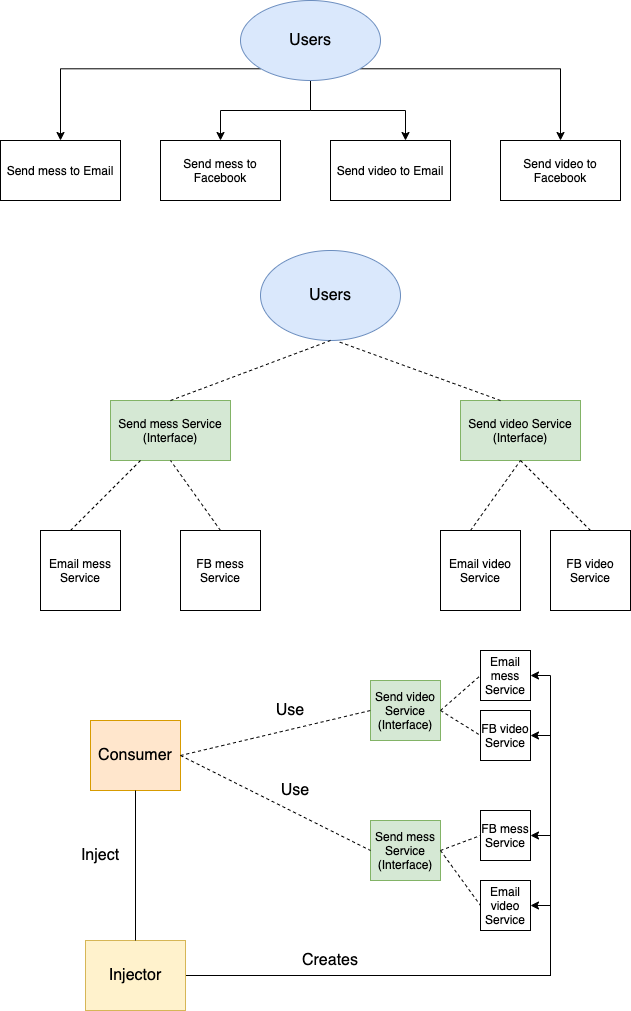

The diagram above was exported from draw.io. Its source (the exported page's mxGraphModel, read from the mxfile embedded in the PNG):
<mxGraphModel dx="912" dy="750" grid="1" gridSize="10" guides="1" tooltips="1" connect="1" arrows="1" fold="1" page="1" pageScale="1" pageWidth="850" pageHeight="1100" math="0" shadow="0">
  <root>
    <mxCell id="0" />
    <mxCell id="1" parent="0" />
    <mxCell id="pV8LfoHYv3Fr2A_PfXMB-12" style="edgeStyle=orthogonalEdgeStyle;rounded=0;orthogonalLoop=1;jettySize=auto;html=1;exitX=0;exitY=1;exitDx=0;exitDy=0;" edge="1" parent="1" source="pV8LfoHYv3Fr2A_PfXMB-1" target="pV8LfoHYv3Fr2A_PfXMB-2">
      <mxGeometry relative="1" as="geometry" />
    </mxCell>
    <mxCell id="pV8LfoHYv3Fr2A_PfXMB-13" style="edgeStyle=orthogonalEdgeStyle;rounded=0;orthogonalLoop=1;jettySize=auto;html=1;exitX=0.5;exitY=1;exitDx=0;exitDy=0;" edge="1" parent="1" source="pV8LfoHYv3Fr2A_PfXMB-1" target="pV8LfoHYv3Fr2A_PfXMB-3">
      <mxGeometry relative="1" as="geometry" />
    </mxCell>
    <mxCell id="pV8LfoHYv3Fr2A_PfXMB-14" style="edgeStyle=orthogonalEdgeStyle;rounded=0;orthogonalLoop=1;jettySize=auto;html=1;entryX=0.625;entryY=0;entryDx=0;entryDy=0;entryPerimeter=0;" edge="1" parent="1" source="pV8LfoHYv3Fr2A_PfXMB-1" target="pV8LfoHYv3Fr2A_PfXMB-4">
      <mxGeometry relative="1" as="geometry" />
    </mxCell>
    <mxCell id="pV8LfoHYv3Fr2A_PfXMB-15" style="edgeStyle=orthogonalEdgeStyle;rounded=0;orthogonalLoop=1;jettySize=auto;html=1;exitX=1;exitY=1;exitDx=0;exitDy=0;" edge="1" parent="1" source="pV8LfoHYv3Fr2A_PfXMB-1" target="pV8LfoHYv3Fr2A_PfXMB-5">
      <mxGeometry relative="1" as="geometry" />
    </mxCell>
    <mxCell id="pV8LfoHYv3Fr2A_PfXMB-1" value="&lt;font style=&quot;font-size: 16px&quot;&gt;Users&lt;/font&gt;" style="ellipse;whiteSpace=wrap;html=1;fillColor=#dae8fc;strokeColor=#6c8ebf;" vertex="1" parent="1">
      <mxGeometry x="350" y="100" width="140" height="80" as="geometry" />
    </mxCell>
    <mxCell id="pV8LfoHYv3Fr2A_PfXMB-2" value="Send mess to Email" style="rounded=0;whiteSpace=wrap;html=1;" vertex="1" parent="1">
      <mxGeometry x="110" y="240" width="120" height="60" as="geometry" />
    </mxCell>
    <mxCell id="pV8LfoHYv3Fr2A_PfXMB-3" value="&lt;span&gt;Send mess to Facebook&lt;/span&gt;" style="rounded=0;whiteSpace=wrap;html=1;" vertex="1" parent="1">
      <mxGeometry x="270" y="240" width="120" height="60" as="geometry" />
    </mxCell>
    <mxCell id="pV8LfoHYv3Fr2A_PfXMB-4" value="&lt;span&gt;Send video to Email&lt;/span&gt;" style="rounded=0;whiteSpace=wrap;html=1;" vertex="1" parent="1">
      <mxGeometry x="440" y="240" width="120" height="60" as="geometry" />
    </mxCell>
    <mxCell id="pV8LfoHYv3Fr2A_PfXMB-5" value="&lt;span&gt;Send video to Facebook&lt;/span&gt;" style="rounded=0;whiteSpace=wrap;html=1;" vertex="1" parent="1">
      <mxGeometry x="610" y="240" width="120" height="60" as="geometry" />
    </mxCell>
    <mxCell id="pV8LfoHYv3Fr2A_PfXMB-28" value="&lt;font style=&quot;font-size: 16px&quot;&gt;Users&lt;/font&gt;" style="ellipse;whiteSpace=wrap;html=1;fillColor=#dae8fc;strokeColor=#6c8ebf;" vertex="1" parent="1">
      <mxGeometry x="370" y="350" width="140" height="90" as="geometry" />
    </mxCell>
    <mxCell id="pV8LfoHYv3Fr2A_PfXMB-29" value="Send mess Service&lt;br&gt;(Interface)" style="rounded=0;whiteSpace=wrap;html=1;fillColor=#d5e8d4;strokeColor=#82b366;" vertex="1" parent="1">
      <mxGeometry x="220" y="500" width="120" height="60" as="geometry" />
    </mxCell>
    <mxCell id="pV8LfoHYv3Fr2A_PfXMB-32" value="&lt;span&gt;Send video Service&lt;br&gt;(Interface)&lt;br&gt;&lt;/span&gt;" style="rounded=0;whiteSpace=wrap;html=1;fillColor=#d5e8d4;strokeColor=#82b366;" vertex="1" parent="1">
      <mxGeometry x="570" y="500" width="120" height="60" as="geometry" />
    </mxCell>
    <mxCell id="pV8LfoHYv3Fr2A_PfXMB-35" value="" style="endArrow=none;dashed=1;html=1;entryX=0.557;entryY=1.013;entryDx=0;entryDy=0;entryPerimeter=0;" edge="1" parent="1" target="pV8LfoHYv3Fr2A_PfXMB-28">
      <mxGeometry width="50" height="50" relative="1" as="geometry">
        <mxPoint x="610" y="500" as="sourcePoint" />
        <mxPoint x="660" y="450" as="targetPoint" />
      </mxGeometry>
    </mxCell>
    <mxCell id="pV8LfoHYv3Fr2A_PfXMB-43" value="" style="endArrow=none;dashed=1;html=1;entryX=0.5;entryY=1;entryDx=0;entryDy=0;exitX=0.5;exitY=0;exitDx=0;exitDy=0;" edge="1" parent="1" source="pV8LfoHYv3Fr2A_PfXMB-29" target="pV8LfoHYv3Fr2A_PfXMB-28">
      <mxGeometry width="50" height="50" relative="1" as="geometry">
        <mxPoint x="290" y="540" as="sourcePoint" />
        <mxPoint x="340" y="490" as="targetPoint" />
      </mxGeometry>
    </mxCell>
    <mxCell id="pV8LfoHYv3Fr2A_PfXMB-44" value="Email mess Service" style="whiteSpace=wrap;html=1;aspect=fixed;" vertex="1" parent="1">
      <mxGeometry x="150" y="630" width="80" height="80" as="geometry" />
    </mxCell>
    <mxCell id="pV8LfoHYv3Fr2A_PfXMB-45" value="FB mess Service" style="whiteSpace=wrap;html=1;aspect=fixed;" vertex="1" parent="1">
      <mxGeometry x="290" y="630" width="80" height="80" as="geometry" />
    </mxCell>
    <mxCell id="pV8LfoHYv3Fr2A_PfXMB-46" value="Email video Service" style="whiteSpace=wrap;html=1;aspect=fixed;" vertex="1" parent="1">
      <mxGeometry x="550" y="630" width="80" height="80" as="geometry" />
    </mxCell>
    <mxCell id="pV8LfoHYv3Fr2A_PfXMB-47" value="FB video Service" style="whiteSpace=wrap;html=1;aspect=fixed;" vertex="1" parent="1">
      <mxGeometry x="660" y="630" width="80" height="80" as="geometry" />
    </mxCell>
    <mxCell id="pV8LfoHYv3Fr2A_PfXMB-48" value="" style="endArrow=none;dashed=1;html=1;entryX=0.25;entryY=1;entryDx=0;entryDy=0;" edge="1" parent="1" target="pV8LfoHYv3Fr2A_PfXMB-29">
      <mxGeometry width="50" height="50" relative="1" as="geometry">
        <mxPoint x="180" y="630" as="sourcePoint" />
        <mxPoint x="230" y="580" as="targetPoint" />
      </mxGeometry>
    </mxCell>
    <mxCell id="pV8LfoHYv3Fr2A_PfXMB-49" value="" style="endArrow=none;dashed=1;html=1;entryX=0.5;entryY=1;entryDx=0;entryDy=0;" edge="1" parent="1" target="pV8LfoHYv3Fr2A_PfXMB-32">
      <mxGeometry width="50" height="50" relative="1" as="geometry">
        <mxPoint x="580" y="630" as="sourcePoint" />
        <mxPoint x="620" y="570" as="targetPoint" />
      </mxGeometry>
    </mxCell>
    <mxCell id="pV8LfoHYv3Fr2A_PfXMB-50" value="" style="endArrow=none;dashed=1;html=1;entryX=0.5;entryY=1;entryDx=0;entryDy=0;exitX=0.5;exitY=0;exitDx=0;exitDy=0;" edge="1" parent="1" source="pV8LfoHYv3Fr2A_PfXMB-45" target="pV8LfoHYv3Fr2A_PfXMB-29">
      <mxGeometry width="50" height="50" relative="1" as="geometry">
        <mxPoint x="290" y="630" as="sourcePoint" />
        <mxPoint x="340" y="580" as="targetPoint" />
      </mxGeometry>
    </mxCell>
    <mxCell id="pV8LfoHYv3Fr2A_PfXMB-53" value="" style="endArrow=none;dashed=1;html=1;entryX=0.5;entryY=1;entryDx=0;entryDy=0;exitX=0.5;exitY=0;exitDx=0;exitDy=0;" edge="1" parent="1" source="pV8LfoHYv3Fr2A_PfXMB-47" target="pV8LfoHYv3Fr2A_PfXMB-32">
      <mxGeometry width="50" height="50" relative="1" as="geometry">
        <mxPoint x="330" y="640" as="sourcePoint" />
        <mxPoint x="280" y="570" as="targetPoint" />
      </mxGeometry>
    </mxCell>
    <mxCell id="pV8LfoHYv3Fr2A_PfXMB-55" value="Consumer" style="rounded=0;whiteSpace=wrap;html=1;fontSize=16;fillColor=#ffe6cc;strokeColor=#d79b00;" vertex="1" parent="1">
      <mxGeometry x="200" y="820" width="90" height="70" as="geometry" />
    </mxCell>
    <mxCell id="pV8LfoHYv3Fr2A_PfXMB-77" style="edgeStyle=orthogonalEdgeStyle;rounded=0;orthogonalLoop=1;jettySize=auto;html=1;exitX=1;exitY=0.5;exitDx=0;exitDy=0;entryX=1;entryY=0.5;entryDx=0;entryDy=0;fontSize=16;" edge="1" parent="1" source="pV8LfoHYv3Fr2A_PfXMB-56" target="pV8LfoHYv3Fr2A_PfXMB-64">
      <mxGeometry relative="1" as="geometry">
        <Array as="points">
          <mxPoint x="660" y="1075" />
          <mxPoint x="660" y="1005" />
        </Array>
      </mxGeometry>
    </mxCell>
    <mxCell id="pV8LfoHYv3Fr2A_PfXMB-78" style="edgeStyle=orthogonalEdgeStyle;rounded=0;orthogonalLoop=1;jettySize=auto;html=1;exitX=1;exitY=0.5;exitDx=0;exitDy=0;entryX=1;entryY=0.5;entryDx=0;entryDy=0;fontSize=16;" edge="1" parent="1" source="pV8LfoHYv3Fr2A_PfXMB-56" target="pV8LfoHYv3Fr2A_PfXMB-63">
      <mxGeometry relative="1" as="geometry" />
    </mxCell>
    <mxCell id="pV8LfoHYv3Fr2A_PfXMB-79" style="edgeStyle=orthogonalEdgeStyle;rounded=0;orthogonalLoop=1;jettySize=auto;html=1;exitX=1;exitY=0.5;exitDx=0;exitDy=0;entryX=1;entryY=0.5;entryDx=0;entryDy=0;fontSize=16;" edge="1" parent="1" source="pV8LfoHYv3Fr2A_PfXMB-56" target="pV8LfoHYv3Fr2A_PfXMB-65">
      <mxGeometry relative="1" as="geometry" />
    </mxCell>
    <mxCell id="pV8LfoHYv3Fr2A_PfXMB-84" style="edgeStyle=orthogonalEdgeStyle;rounded=0;orthogonalLoop=1;jettySize=auto;html=1;exitX=1;exitY=0.5;exitDx=0;exitDy=0;entryX=1;entryY=0.5;entryDx=0;entryDy=0;fontSize=16;" edge="1" parent="1" source="pV8LfoHYv3Fr2A_PfXMB-56" target="pV8LfoHYv3Fr2A_PfXMB-62">
      <mxGeometry relative="1" as="geometry" />
    </mxCell>
    <mxCell id="pV8LfoHYv3Fr2A_PfXMB-56" value="Injector" style="rounded=0;whiteSpace=wrap;html=1;fontSize=16;fillColor=#fff2cc;strokeColor=#d6b656;" vertex="1" parent="1">
      <mxGeometry x="195" y="1040" width="100" height="70" as="geometry" />
    </mxCell>
    <mxCell id="pV8LfoHYv3Fr2A_PfXMB-57" value="Send mess Service&lt;br&gt;(Interface)" style="rounded=0;whiteSpace=wrap;html=1;fillColor=#d5e8d4;strokeColor=#82b366;" vertex="1" parent="1">
      <mxGeometry x="480" y="920" width="70" height="60" as="geometry" />
    </mxCell>
    <mxCell id="pV8LfoHYv3Fr2A_PfXMB-58" value="&lt;span&gt;Send video Service&lt;br&gt;(Interface)&lt;br&gt;&lt;/span&gt;" style="rounded=0;whiteSpace=wrap;html=1;fillColor=#d5e8d4;strokeColor=#82b366;" vertex="1" parent="1">
      <mxGeometry x="480" y="780" width="70" height="60" as="geometry" />
    </mxCell>
    <mxCell id="pV8LfoHYv3Fr2A_PfXMB-62" value="Email mess Service" style="whiteSpace=wrap;html=1;aspect=fixed;" vertex="1" parent="1">
      <mxGeometry x="590" y="750" width="50" height="50" as="geometry" />
    </mxCell>
    <mxCell id="pV8LfoHYv3Fr2A_PfXMB-63" value="FB mess Service" style="whiteSpace=wrap;html=1;aspect=fixed;" vertex="1" parent="1">
      <mxGeometry x="590" y="910" width="50" height="50" as="geometry" />
    </mxCell>
    <mxCell id="pV8LfoHYv3Fr2A_PfXMB-64" value="Email video Service" style="whiteSpace=wrap;html=1;aspect=fixed;" vertex="1" parent="1">
      <mxGeometry x="590" y="980" width="50" height="50" as="geometry" />
    </mxCell>
    <mxCell id="pV8LfoHYv3Fr2A_PfXMB-65" value="FB video Service" style="whiteSpace=wrap;html=1;aspect=fixed;" vertex="1" parent="1">
      <mxGeometry x="590" y="810" width="50" height="50" as="geometry" />
    </mxCell>
    <mxCell id="pV8LfoHYv3Fr2A_PfXMB-67" value="" style="endArrow=none;dashed=1;html=1;fontSize=16;entryX=0;entryY=0.5;entryDx=0;entryDy=0;exitX=1;exitY=0.5;exitDx=0;exitDy=0;" edge="1" parent="1" source="pV8LfoHYv3Fr2A_PfXMB-55" target="pV8LfoHYv3Fr2A_PfXMB-58">
      <mxGeometry width="50" height="50" relative="1" as="geometry">
        <mxPoint x="420" y="840" as="sourcePoint" />
        <mxPoint x="470" y="790" as="targetPoint" />
      </mxGeometry>
    </mxCell>
    <mxCell id="pV8LfoHYv3Fr2A_PfXMB-68" value="" style="endArrow=none;dashed=1;html=1;fontSize=16;entryX=0;entryY=0.5;entryDx=0;entryDy=0;exitX=1;exitY=0.5;exitDx=0;exitDy=0;" edge="1" parent="1" source="pV8LfoHYv3Fr2A_PfXMB-55" target="pV8LfoHYv3Fr2A_PfXMB-57">
      <mxGeometry width="50" height="50" relative="1" as="geometry">
        <mxPoint x="390" y="1040" as="sourcePoint" />
        <mxPoint x="440" y="990" as="targetPoint" />
      </mxGeometry>
    </mxCell>
    <mxCell id="pV8LfoHYv3Fr2A_PfXMB-69" value="Use" style="text;html=1;strokeColor=none;fillColor=none;align=center;verticalAlign=middle;whiteSpace=wrap;rounded=0;fontSize=16;" vertex="1" parent="1">
      <mxGeometry x="380" y="800" width="40" height="20" as="geometry" />
    </mxCell>
    <mxCell id="pV8LfoHYv3Fr2A_PfXMB-70" value="Use" style="text;html=1;strokeColor=none;fillColor=none;align=center;verticalAlign=middle;whiteSpace=wrap;rounded=0;fontSize=16;" vertex="1" parent="1">
      <mxGeometry x="385" y="880" width="40" height="20" as="geometry" />
    </mxCell>
    <mxCell id="pV8LfoHYv3Fr2A_PfXMB-71" value="" style="endArrow=none;dashed=1;html=1;fontSize=16;entryX=0;entryY=0.5;entryDx=0;entryDy=0;exitX=1;exitY=0.5;exitDx=0;exitDy=0;" edge="1" parent="1" source="pV8LfoHYv3Fr2A_PfXMB-58" target="pV8LfoHYv3Fr2A_PfXMB-62">
      <mxGeometry width="50" height="50" relative="1" as="geometry">
        <mxPoint x="390" y="1040" as="sourcePoint" />
        <mxPoint x="440" y="990" as="targetPoint" />
      </mxGeometry>
    </mxCell>
    <mxCell id="pV8LfoHYv3Fr2A_PfXMB-72" value="" style="endArrow=none;dashed=1;html=1;fontSize=16;entryX=0;entryY=0.5;entryDx=0;entryDy=0;exitX=1;exitY=0.5;exitDx=0;exitDy=0;" edge="1" parent="1" source="pV8LfoHYv3Fr2A_PfXMB-58" target="pV8LfoHYv3Fr2A_PfXMB-65">
      <mxGeometry width="50" height="50" relative="1" as="geometry">
        <mxPoint x="560" y="820" as="sourcePoint" />
        <mxPoint x="600" y="785" as="targetPoint" />
      </mxGeometry>
    </mxCell>
    <mxCell id="pV8LfoHYv3Fr2A_PfXMB-73" value="" style="endArrow=none;dashed=1;html=1;fontSize=16;entryX=0;entryY=0.5;entryDx=0;entryDy=0;exitX=1;exitY=0.5;exitDx=0;exitDy=0;" edge="1" parent="1" source="pV8LfoHYv3Fr2A_PfXMB-57" target="pV8LfoHYv3Fr2A_PfXMB-63">
      <mxGeometry width="50" height="50" relative="1" as="geometry">
        <mxPoint x="560" y="820" as="sourcePoint" />
        <mxPoint x="600" y="845" as="targetPoint" />
      </mxGeometry>
    </mxCell>
    <mxCell id="pV8LfoHYv3Fr2A_PfXMB-74" value="" style="endArrow=none;dashed=1;html=1;fontSize=16;entryX=0;entryY=0.5;entryDx=0;entryDy=0;" edge="1" parent="1" target="pV8LfoHYv3Fr2A_PfXMB-64">
      <mxGeometry width="50" height="50" relative="1" as="geometry">
        <mxPoint x="550" y="950" as="sourcePoint" />
        <mxPoint x="600" y="945" as="targetPoint" />
      </mxGeometry>
    </mxCell>
    <mxCell id="pV8LfoHYv3Fr2A_PfXMB-75" value="" style="endArrow=none;html=1;fontSize=16;entryX=0.5;entryY=1;entryDx=0;entryDy=0;exitX=0.5;exitY=0;exitDx=0;exitDy=0;" edge="1" parent="1" source="pV8LfoHYv3Fr2A_PfXMB-56" target="pV8LfoHYv3Fr2A_PfXMB-55">
      <mxGeometry width="50" height="50" relative="1" as="geometry">
        <mxPoint x="390" y="1040" as="sourcePoint" />
        <mxPoint x="440" y="990" as="targetPoint" />
      </mxGeometry>
    </mxCell>
    <mxCell id="pV8LfoHYv3Fr2A_PfXMB-76" value="Inject" style="text;html=1;strokeColor=none;fillColor=none;align=center;verticalAlign=middle;whiteSpace=wrap;rounded=0;fontSize=16;" vertex="1" parent="1">
      <mxGeometry x="180" y="940" width="60" height="30" as="geometry" />
    </mxCell>
    <mxCell id="pV8LfoHYv3Fr2A_PfXMB-85" value="Creates" style="text;html=1;strokeColor=none;fillColor=none;align=center;verticalAlign=middle;whiteSpace=wrap;rounded=0;fontSize=16;" vertex="1" parent="1">
      <mxGeometry x="420" y="1050" width="40" height="20" as="geometry" />
    </mxCell>
  </root>
</mxGraphModel>